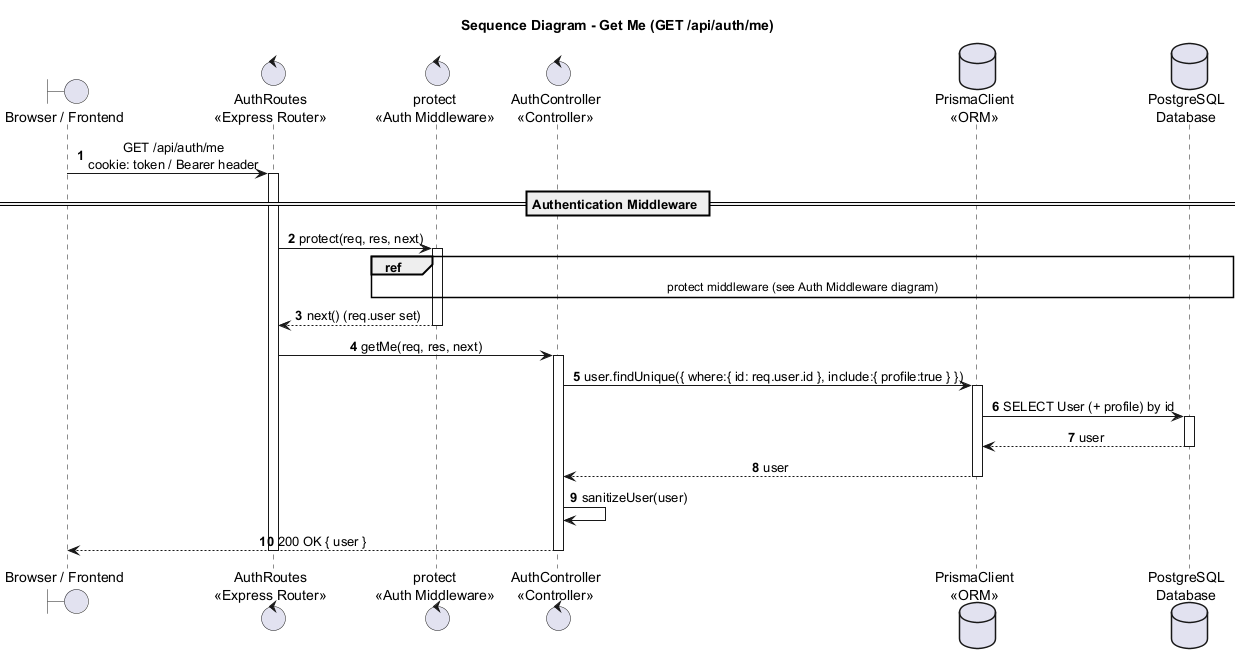

The diagram above was rendered by PlantUML. Its source (embedded in the PNG):
@startuml
title Sequence Diagram - Get Me (GET /api/auth/me)

autonumber
skinparam shadowing false
skinparam sequenceMessageAlign center
skinparam responseMessageBelowArrow true
skinparam ParticipantPadding 25
skinparam BoxPadding 10

boundary "Browser / Frontend" as Browser
control "AuthRoutes\n<<Express Router>>" as AuthRoutes
control "protect\n<<Auth Middleware>>" as Protect
control "AuthController\n<<Controller>>" as Auth
database "PrismaClient\n<<ORM>>" as Prisma
database "PostgreSQL\nDatabase" as DB

Browser -> AuthRoutes : GET /api/auth/me\ncookie: token / Bearer header
activate AuthRoutes

== Authentication Middleware ==
AuthRoutes -> Protect : protect(req, res, next)
activate Protect
ref over Protect, DB : protect middleware (see Auth Middleware diagram)
Protect --> AuthRoutes : next() (req.user set)
deactivate Protect

AuthRoutes -> Auth : getMe(req, res, next)
activate Auth
Auth -> Prisma : user.findUnique({ where:{ id: req.user.id }, include:{ profile:true } })
activate Prisma
Prisma -> DB : SELECT User (+ profile) by id
activate DB
DB --> Prisma : user
deactivate DB
Prisma --> Auth : user
deactivate Prisma

Auth -> Auth : sanitizeUser(user)
Auth --> Browser : 200 OK { user }
deactivate Auth
deactivate AuthRoutes
@enduml